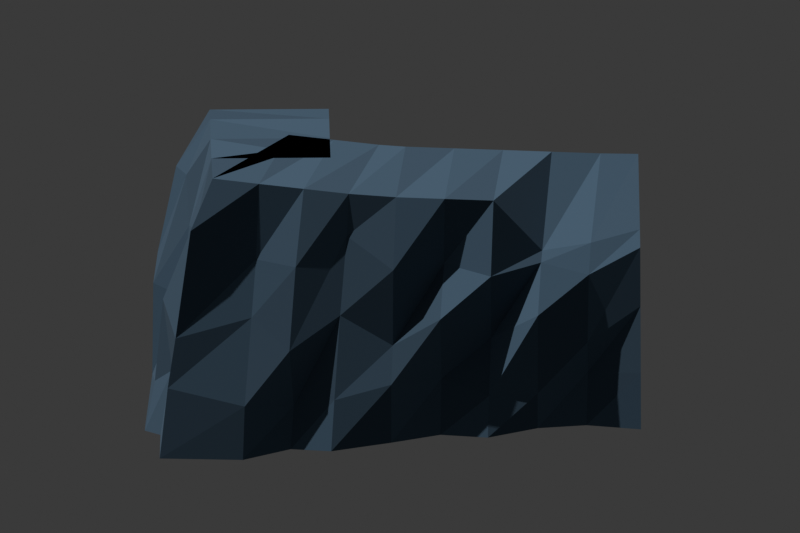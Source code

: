 # Source: old-city-support-r02.blend  (saved by Blender 5.2.44; exported with 4.5.12 LTS)
import bpy
from mathutils import Matrix  # noqa: F401  (used for matrix-valued properties, if any)

bpy.ops.wm.read_factory_settings(use_empty=True)
scene = bpy.context.scene
scene.name = 'TigerMessenger_Old_City_Support_Review'

# ---- materials (node trees are filled in below, after node groups)
mat_old_city_slate_0_002 = bpy.data.materials.new('Old city slate 0.002')
mat_old_city_slate_0_002.diffuse_color = (0.0756, 0.1218, 0.1806, 1.0)
mat_old_city_slate_1_002 = bpy.data.materials.new('Old city slate 1.002')
mat_old_city_slate_1_002.diffuse_color = (0.09, 0.145, 0.215, 1.0)
mat_old_city_slate_2_002 = bpy.data.materials.new('Old city slate 2.002')
mat_old_city_slate_2_002.diffuse_color = (0.1017, 0.1638, 0.243, 1.0)

# ---- material node trees
mat_old_city_slate_0_002.use_nodes = True; mat_old_city_slate_0_002.node_tree.nodes.clear()
_N = mat_old_city_slate_0_002.node_tree.nodes; _L = mat_old_city_slate_0_002.node_tree.links
n0 = _N.new('ShaderNodeBsdfPrincipled'); n0.name = 'Principled BSDF'; n0.location = (-200, 100)
n0.inputs[0].default_value = (0.0756, 0.1218, 0.1806, 1.0)
n0.inputs[2].default_value = 0.96
n0.inputs[10].default_value = 0.005
n1 = _N.new('ShaderNodeOutputMaterial'); n1.name = 'Material Output'; n1.location = (200, 100)
_L.new(n0.outputs[0], n1.inputs[0])
n1.is_active_output = True
mat_old_city_slate_1_002.use_nodes = True; mat_old_city_slate_1_002.node_tree.nodes.clear()
_N = mat_old_city_slate_1_002.node_tree.nodes; _L = mat_old_city_slate_1_002.node_tree.links
n0 = _N.new('ShaderNodeBsdfPrincipled'); n0.name = 'Principled BSDF'; n0.location = (-200, 100)
n0.inputs[0].default_value = (0.09, 0.145, 0.215, 1.0)
n0.inputs[2].default_value = 0.96
n0.inputs[10].default_value = 0.005
n1 = _N.new('ShaderNodeOutputMaterial'); n1.name = 'Material Output'; n1.location = (200, 100)
_L.new(n0.outputs[0], n1.inputs[0])
n1.is_active_output = True
mat_old_city_slate_2_002.use_nodes = True; mat_old_city_slate_2_002.node_tree.nodes.clear()
_N = mat_old_city_slate_2_002.node_tree.nodes; _L = mat_old_city_slate_2_002.node_tree.links
n0 = _N.new('ShaderNodeBsdfPrincipled'); n0.name = 'Principled BSDF'; n0.location = (-200, 100)
n0.inputs[0].default_value = (0.1017, 0.1638, 0.243, 1.0)
n0.inputs[2].default_value = 0.96
n0.inputs[10].default_value = 0.005
n1 = _N.new('ShaderNodeOutputMaterial'); n1.name = 'Material Output'; n1.location = (200, 100)
_L.new(n0.outputs[0], n1.inputs[0])
n1.is_active_output = True

# ---- world
world_spur_blue_world_002 = bpy.data.worlds.new('Spur blue world.002'); scene.world = world_spur_blue_world_002
world_spur_blue_world_002.use_nodes = True; world_spur_blue_world_002.node_tree.nodes.clear()
_N = world_spur_blue_world_002.node_tree.nodes; _L = world_spur_blue_world_002.node_tree.links
n0 = _N.new('ShaderNodeBackground'); n0.name = 'Background'; n0.location = (-200, 100)
n0.inputs[0].default_value = (0.05, 0.05, 0.05, 1.0)
n1 = _N.new('ShaderNodeOutputWorld'); n1.name = 'World Output'; n1.location = (200, 100)
_L.new(n0.outputs[0], n1.inputs[0])
n1.is_active_output = True
world_spur_blue_world_002.color = (0.08, 0.12, 0.18)

# ---- cameras
cam_spur_camera_002 = bpy.data.cameras.new('Spur camera.002')
cam_spur_camera_002.type = 'ORTHO'
cam_spur_camera_002.ortho_scale = 48.0

# ---- lights
light_spur_sunlight_002 = bpy.data.lights.new('Spur sunlight.002', 'SUN')
light_spur_sunlight_002.energy = 2.0

# ---- meshes
me_old_city_coastal_rock_spur_002 = bpy.data.meshes.new('Old city coastal rock spur.002')
me_old_city_coastal_rock_spur_002.from_pydata([(-41.86, -12.62, 4.15), (-38.29, -18.82, 2.512), (-37.76, -19.73, 1.795), (-37.31, -20.51, -1.666), (-36.6, -21.74, -5.443), (-36.17, -22.49, -8.757), (-41.86, -12.62, -8.757), (-43.87, -13.66, 4.15), (-40.91, -20.16, 1.575), (-40.23, -21.65, 0.2178), (-39.85, -22.47, -3.84), (-39.93, -22.3, -5.866), (-39.51, -23.22, -8.948), (-43.87, -13.66, -8.948), (-46.54, -14.88, 4.15), (-43.57, -21.38, 0.9507), (-43.29, -22.02, 0.4822), (-42.26, -24.26, -1.888), (-42.16, -24.48, -6.937), (-42.16, -24.47, -9.238), (-46.54, -14.88, -9.238), (-49.21, -16.09, 4.15), (-46.24, -22.6, 4.15), (-45.44, -24.36, 0.01372), (-45.56, -24.1, -4.178), (-44.83, -25.69, -7.226), (-44.48, -26.45, -9.584), (-49.21, -16.09, -9.584), (-51.88, -17.31, 4.15), (-48.91, -23.82, 4.15), (-48.71, -24.26, 0.08102), (-47.56, -26.78, -2.32), (-47.94, -25.95, -6.663), (-47.58, -26.74, -9.987), (-51.88, -17.31, -9.987), (-54.55, -18.53, 4.15), (-51.58, -25.03, 4.15), (-50.73, -26.9, 0.2587), (-50.58, -27.22, -4.561), (-50.18, -28.12, -6.698), (-50.09, -28.29, -10.45), (-54.55, -18.53, -10.45), (-56.08, -19.08, 4.15), (-54.29, -26.0, 4.15), (-54.17, -26.46, 1.57), (-53.77, -27.99, -2.983), (-53.43, -29.31, -7.974), (-53.24, -30.04, -11.02), (-56.08, -19.08, -11.02), (-58.78, -19.78, 4.15), (-56.99, -26.7, 4.15), (-56.49, -28.6, -0.1562), (-56.13, -30.01, -5.072), (-56.4, -28.98, -9.166), (-56.21, -29.7, -11.7), (-58.78, -19.78, -11.7), (-61.48, -20.48, 4.15), (-59.68, -27.4, 4.15), (-59.52, -28.04, -0.5548), (-59.24, -29.1, -3.935), (-58.84, -30.66, -9.085), (-58.74, -31.05, -12.44), (-61.48, -20.48, -12.44), (-59.75, -21.48, 4.15), (-62.48, -28.09, 4.15), (-63.12, -29.65, 1.159), (-63.56, -30.72, -5.63), (-63.79, -31.27, -8.758), (-64.02, -31.84, -13.23), (-59.75, -21.48, -13.23), (-57.73, -22.07, 4.15), (-63.92, -25.65, 4.15), (-64.79, -26.15, -0.4848), (-66.44, -27.1, -5.158), (-65.96, -26.82, -9.888), (-66.57, -27.17, -14.17), (-57.73, -22.07, -14.17), (-59.11, -19.69, 4.15), (-65.3, -23.27, 4.15), (-66.42, -23.91, -1.593), (-66.8, -24.13, -6.303), (-68.2, -24.94, -11.87), (-68.72, -25.24, -15.17), (-59.11, -19.69, -15.17), (-60.48, -17.31, 4.15), (-66.67, -20.88, 4.15), (-67.9, -21.59, 0.4917), (-69.62, -22.59, -6.66), (-69.67, -22.61, -12.71), (-70.05, -22.83, -16.23), (-60.48, -17.31, -16.23), (-61.17, -16.12, 4.15), (-67.36, -19.69, 4.15), (-69.1, -20.7, 0.43), (-70.06, -21.25, -5.275), (-70.25, -21.36, -12.53), (-70.2, -21.33, -16.78), (-61.17, -16.12, -16.78)], [], [(0, 8, 1), (0, 7, 8), (1, 9, 2), (1, 8, 9), (2, 10, 3), (2, 9, 10), (3, 11, 4), (3, 10, 11), (4, 12, 5), (4, 11, 12), (5, 13, 6), (5, 12, 13), (6, 7, 0), (6, 13, 7), (7, 15, 8), (7, 14, 15), (8, 16, 9), (8, 15, 16), (9, 17, 10), (9, 16, 17), (10, 18, 11), (10, 17, 18), (11, 19, 12), (11, 18, 19), (12, 20, 13), (12, 19, 20), (13, 14, 7), (13, 20, 14), (14, 22, 15), (14, 21, 22), (15, 23, 16), (15, 22, 23), (16, 24, 17), (16, 23, 24), (17, 25, 18), (17, 24, 25), (18, 26, 19), (18, 25, 26), (19, 27, 20), (19, 26, 27), (20, 21, 14), (20, 27, 21), (21, 29, 22), (21, 28, 29), (22, 30, 23), (22, 29, 30), (23, 31, 24), (23, 30, 31), (24, 32, 25), (24, 31, 32), (25, 33, 26), (25, 32, 33), (26, 34, 27), (26, 33, 34), (27, 28, 21), (27, 34, 28), (28, 36, 29), (28, 35, 36), (29, 37, 30), (29, 36, 37), (30, 38, 31), (30, 37, 38), (31, 39, 32), (31, 38, 39), (32, 40, 33), (32, 39, 40), (33, 41, 34), (33, 40, 41), (34, 35, 28), (34, 41, 35), (35, 43, 36), (35, 42, 43), (36, 44, 37), (36, 43, 44), (37, 45, 38), (37, 44, 45), (38, 46, 39), (38, 45, 46), (39, 47, 40), (39, 46, 47), (40, 48, 41), (40, 47, 48), (41, 42, 35), (41, 48, 42), (42, 50, 43), (42, 49, 50), (43, 51, 44), (43, 50, 51), (44, 52, 45), (44, 51, 52), (45, 53, 46), (45, 52, 53), (46, 54, 47), (46, 53, 54), (47, 55, 48), (47, 54, 55), (48, 49, 42), (48, 55, 49), (49, 57, 50), (49, 56, 57), (50, 58, 51), (50, 57, 58), (51, 59, 52), (51, 58, 59), (52, 60, 53), (52, 59, 60), (53, 61, 54), (53, 60, 61), (54, 62, 55), (54, 61, 62), (55, 56, 49), (55, 62, 56), (56, 64, 57), (56, 63, 64), (57, 65, 58), (57, 64, 65), (58, 66, 59), (58, 65, 66), (59, 67, 60), (59, 66, 67), (60, 68, 61), (60, 67, 68), (61, 69, 62), (61, 68, 69), (62, 63, 56), (62, 69, 63), (63, 71, 64), (63, 70, 71), (64, 72, 65), (64, 71, 72), (65, 73, 66), (65, 72, 73), (66, 74, 67), (66, 73, 74), (67, 75, 68), (67, 74, 75), (68, 76, 69), (68, 75, 76), (69, 70, 63), (69, 76, 70), (70, 78, 71), (70, 77, 78), (71, 79, 72), (71, 78, 79), (72, 80, 73), (72, 79, 80), (73, 81, 74), (73, 80, 81), (74, 82, 75), (74, 81, 82), (75, 83, 76), (75, 82, 83), (76, 77, 70), (76, 83, 77), (77, 85, 78), (77, 84, 85), (78, 86, 79), (78, 85, 86), (79, 87, 80), (79, 86, 87), (80, 88, 81), (80, 87, 88), (81, 89, 82), (81, 88, 89), (82, 90, 83), (82, 89, 90), (83, 84, 77), (83, 90, 84), (84, 92, 85), (84, 91, 92), (85, 93, 86), (85, 92, 93), (86, 94, 87), (86, 93, 94), (87, 95, 88), (87, 94, 95), (88, 96, 89), (88, 95, 96), (89, 97, 90), (89, 96, 97), (90, 91, 84), (90, 97, 91), (6, 0, 1, 2, 3, 4, 5), (91, 97, 96, 95, 94, 93, 92)])
me_old_city_coastal_rock_spur_002.polygons.foreach_set('material_index', [0, 1, 2, 0, 1, 2, 0, 1, 2, 0, 1, 2, 0, 1, 2, 0, 1, 2, 0, 1, 2, 0, 1, 2, 0, 1, 2, 0, 1, 2, 0, 1, 2, 0, 1, 2, 0, 1, 2, 0, 1, 2, 0, 1, 2, 0, 1, 2, 0, 1, 2, 0, 1, 2, 0, 1, 2, 0, 1, 2, 0, 1, 2, 0, 1, 2, 0, 1, 2, 0, 1, 2, 0, 1, 2, 0, 1, 2, 0, 1, 2, 0, 1, 2, 0, 1, 2, 0, 1, 2, 0, 1, 2, 0, 1, 2, 0, 1, 2, 0, 1, 2, 0, 1, 2, 0, 1, 2, 0, 1, 2, 0, 1, 2, 0, 1, 2, 0, 1, 2, 0, 1, 2, 0, 1, 2, 0, 1, 2, 0, 1, 2, 0, 1, 2, 0, 1, 2, 0, 1, 2, 0, 1, 2, 0, 1, 2, 0, 1, 2, 0, 1, 2, 0, 1, 2, 0, 1, 2, 0, 1, 2, 0, 1, 2, 0, 1, 2, 0, 1, 2, 0, 1, 2, 0, 1, 2, 0, 1, 2, 0, 1, 2, 0])
me_old_city_coastal_rock_spur_002.materials.append(mat_old_city_slate_0_002)
me_old_city_coastal_rock_spur_002.materials.append(mat_old_city_slate_1_002)
me_old_city_coastal_rock_spur_002.materials.append(mat_old_city_slate_2_002)
me_old_city_coastal_rock_spur_002.update()

# ---- objects
ob_citadel_old_city_support_spur = bpy.data.objects.new('citadel-old-city-support-spur', me_old_city_coastal_rock_spur_002)
ob_spur_sunlight = bpy.data.objects.new('Spur sunlight', light_spur_sunlight_002)
ob_spur_camera = bpy.data.objects.new('Spur camera', cam_spur_camera_002)

# ---- transforms, parenting, visibility, modifiers, constraints
ob_citadel_old_city_support_spur.location = (0.0, 0.0, 0.0)
ob_spur_sunlight.location = (0.0, 0.0, 0.0)
ob_spur_sunlight.rotation_euler = (0.4, -0.4, -0.6)
ob_spur_camera.location = (-24.0, -74.0, 26.0)
ob_spur_camera.rotation_euler = (1.131, 2.545e-08, 0.5087)

# ---- collection membership
scene.collection.objects.link(ob_citadel_old_city_support_spur)
scene.collection.objects.link(ob_spur_sunlight)
scene.collection.objects.link(ob_spur_camera)

# ---- scene / render settings (as saved in the file)
scene.camera = ob_spur_camera
scene.frame_start = 1; scene.frame_end = 250; scene.frame_set(1)
scene.render.engine = 'BLENDER_EEVEE_NEXT'
scene.render.image_settings.exr_codec = 'NONE'
scene.render.resolution_x = 1200
scene.render.resolution_y = 800
scene.render.use_bake_clear = False
scene.render.bake_margin = 0
scene.render.bake_bias = 0.0
scene.render.bake_samples = 0
scene.render.simplify_subdivision_render = 0
scene.render.simplify_child_particles_render = 0.0
scene.render.compositor_device = 'GPU'
scene.eevee.use_volume_custom_range = False
scene.eevee.gtao_distance = 0.0
scene.eevee.use_fast_gi = False
scene.eevee.fast_gi_thickness_near = 0.1
scene.eevee.fast_gi_thickness_far = 0.0
scene.eevee.ray_tracing_options.screen_trace_thickness = 0.1
bpy.context.view_layer.update()
